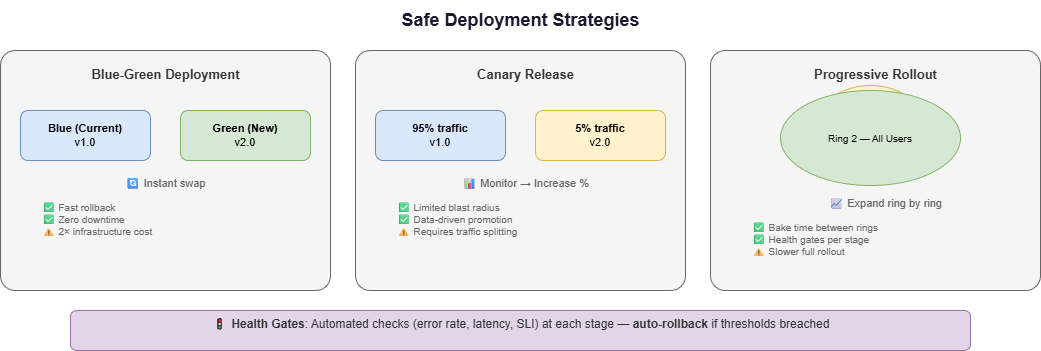

The diagram above was exported from draw.io. Its source (the exported page's mxGraphModel, read from the mxfile embedded in the PNG):
<mxGraphModel dx="554" dy="149" grid="1" gridSize="10" guides="1" tooltips="1" connect="1" arrows="1" fold="1" page="1" pageScale="1" pageWidth="1100" pageHeight="600" math="0" shadow="0">
  <root>
    <mxCell id="0" />
    <mxCell id="1" parent="0" />
    <mxCell id="2" value="&lt;b&gt;Safe Deployment Strategies&lt;/b&gt;" style="text;html=1;align=center;verticalAlign=middle;fontSize=18;fontColor=#1a1a2e;" parent="1" vertex="1">
      <mxGeometry x="300" y="10" width="500" height="40" as="geometry" />
    </mxCell>
    <mxCell id="10" value="" style="rounded=1;whiteSpace=wrap;html=1;fillColor=#f5f5f5;strokeColor=#666;arcSize=6;" parent="1" vertex="1">
      <mxGeometry x="30" y="60" width="330" height="240" as="geometry" />
    </mxCell>
    <mxCell id="11" value="&lt;b&gt;Blue-Green Deployment&lt;/b&gt;" style="text;html=1;align=center;fontSize=13;fontColor=#333;" parent="1" vertex="1">
      <mxGeometry x="80" y="70" width="230" height="25" as="geometry" />
    </mxCell>
    <mxCell id="12" value="&lt;b&gt;Blue (Current)&lt;/b&gt;&lt;br&gt;v1.0" style="rounded=1;whiteSpace=wrap;html=1;fillColor=#dae8fc;strokeColor=#6c8ebf;fontSize=11;" parent="1" vertex="1">
      <mxGeometry x="50" y="120" width="130" height="50" as="geometry" />
    </mxCell>
    <mxCell id="13" value="&lt;b&gt;Green (New)&lt;/b&gt;&lt;br&gt;v2.0" style="rounded=1;whiteSpace=wrap;html=1;fillColor=#d5e8d4;strokeColor=#82b366;fontSize=11;" parent="1" vertex="1">
      <mxGeometry x="210" y="120" width="130" height="50" as="geometry" />
    </mxCell>
    <mxCell id="14" value="🔄 Instant swap" style="text;html=1;align=center;fontSize=11;fontColor=#666;" parent="1" vertex="1">
      <mxGeometry x="130" y="180" width="130" height="20" as="geometry" />
    </mxCell>
    <mxCell id="15" value="✅ Fast rollback&lt;br&gt;✅ Zero downtime&lt;br&gt;⚠ 2× infrastructure cost" style="text;html=1;align=left;fontSize=10;fontColor=#666;" parent="1" vertex="1">
      <mxGeometry x="70" y="205" width="250" height="50" as="geometry" />
    </mxCell>
    <mxCell id="20" value="" style="rounded=1;whiteSpace=wrap;html=1;fillColor=#f5f5f5;strokeColor=#666;arcSize=6;" parent="1" vertex="1">
      <mxGeometry x="385" y="60" width="330" height="240" as="geometry" />
    </mxCell>
    <mxCell id="21" value="&lt;b&gt;Canary Release&lt;/b&gt;" style="text;html=1;align=center;fontSize=13;fontColor=#333;" parent="1" vertex="1">
      <mxGeometry x="440" y="70" width="230" height="25" as="geometry" />
    </mxCell>
    <mxCell id="22" value="&lt;b&gt;95% traffic&lt;/b&gt;&lt;br&gt;v1.0" style="rounded=1;whiteSpace=wrap;html=1;fillColor=#dae8fc;strokeColor=#6c8ebf;fontSize=11;" parent="1" vertex="1">
      <mxGeometry x="405" y="120" width="130" height="50" as="geometry" />
    </mxCell>
    <mxCell id="23" value="&lt;b&gt;5% traffic&lt;/b&gt;&lt;br&gt;v2.0" style="rounded=1;whiteSpace=wrap;html=1;fillColor=#fff2cc;strokeColor=#d6b656;fontSize=11;" parent="1" vertex="1">
      <mxGeometry x="565" y="120" width="130" height="50" as="geometry" />
    </mxCell>
    <mxCell id="24" value="📊 Monitor → Increase %" style="text;html=1;align=center;fontSize=11;fontColor=#666;" parent="1" vertex="1">
      <mxGeometry x="470" y="180" width="170" height="20" as="geometry" />
    </mxCell>
    <mxCell id="25" value="✅ Limited blast radius&lt;br&gt;✅ Data-driven promotion&lt;br&gt;⚠ Requires traffic splitting" style="text;html=1;align=left;fontSize=10;fontColor=#666;" parent="1" vertex="1">
      <mxGeometry x="425" y="205" width="250" height="50" as="geometry" />
    </mxCell>
    <mxCell id="30" value="" style="rounded=1;whiteSpace=wrap;html=1;fillColor=#f5f5f5;strokeColor=#666;arcSize=6;" parent="1" vertex="1">
      <mxGeometry x="740" y="60" width="330" height="240" as="geometry" />
    </mxCell>
    <mxCell id="31" value="&lt;b&gt;Progressive Rollout&lt;/b&gt;" style="text;html=1;align=center;fontSize=13;fontColor=#333;" parent="1" vertex="1">
      <mxGeometry x="790" y="70" width="230" height="25" as="geometry" />
    </mxCell>
    <mxCell id="32" value="Ring 0&lt;br&gt;Internal" style="ellipse;whiteSpace=wrap;html=1;fillColor=#f8cecc;strokeColor=#b85450;fontSize=10;" parent="1" vertex="1">
      <mxGeometry x="870" y="110" width="60" height="55" as="geometry" />
    </mxCell>
    <mxCell id="33" value="Ring 1&lt;br&gt;Canary" style="ellipse;whiteSpace=wrap;html=1;fillColor=#fff2cc;strokeColor=#d6b656;fontSize=10;" parent="1" vertex="1">
      <mxGeometry x="845" y="95" width="110" height="85" as="geometry" />
    </mxCell>
    <mxCell id="34" value="Ring 2 — All Users" style="ellipse;whiteSpace=wrap;html=1;fillColor=#d5e8d4;strokeColor=#82b366;fontSize=10;" parent="1" vertex="1">
      <mxGeometry x="810" y="100" width="180" height="95" as="geometry" />
    </mxCell>
    <mxCell id="35" value="📈 Expand ring by ring" style="text;html=1;align=center;fontSize=11;fontColor=#666;" parent="1" vertex="1">
      <mxGeometry x="830" y="200" width="170" height="20" as="geometry" />
    </mxCell>
    <mxCell id="36" value="✅ Bake time between rings&lt;br&gt;✅ Health gates per stage&lt;br&gt;⚠ Slower full rollout" style="text;html=1;align=left;fontSize=10;fontColor=#666;" parent="1" vertex="1">
      <mxGeometry x="780" y="225" width="250" height="50" as="geometry" />
    </mxCell>
    <mxCell id="50" value="&lt;font style=&quot;font-size:12px&quot;&gt;🚦 &lt;b&gt;Health Gates&lt;/b&gt;: Automated checks (error rate, latency, SLI) at each stage — &lt;b&gt;auto-rollback&lt;/b&gt; if thresholds breached&lt;/font&gt;" style="text;html=1;align=center;fontColor=#333;fillColor=#e1d5e7;strokeColor=#9673a6;rounded=1;" parent="1" vertex="1">
      <mxGeometry x="100" y="320" width="900" height="40" as="geometry" />
    </mxCell>
  </root>
</mxGraphModel>